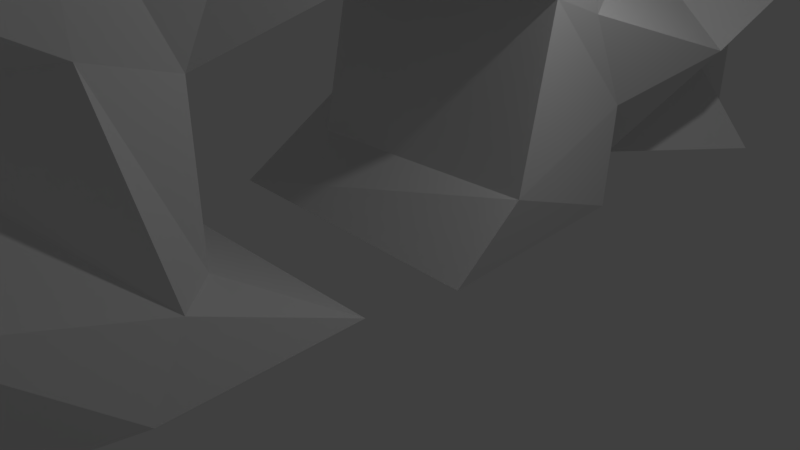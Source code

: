 # Source: Cave_Elevator_Wall.blend  (saved by Blender 2.78.0; exported with 4.5.12 LTS)
import bpy
from mathutils import Matrix  # noqa: F401  (used for matrix-valued properties, if any)

bpy.ops.wm.read_factory_settings(use_empty=True)
scene = bpy.context.scene
scene.name = 'Scene'

# ---- collections
col_collection_1 = bpy.data.collections.new('Collection 1'); scene.collection.children.link(col_collection_1)

# ---- world
world_world = bpy.data.worlds.new('World'); scene.world = world_world
world_world.color = (0.05088, 0.05088, 0.05088)
world_world.use_sun_shadow = False
world_world.sun_shadow_jitter_overblur = 0.0
world_world.cycles.sampling_method = 'MANUAL'

# ---- cameras
cam_camera = bpy.data.cameras.new('Camera')
cam_camera.clip_end = 100.0
cam_camera.lens = 35.0
cam_camera.sensor_width = 32.0
cam_camera.sensor_height = 18.0
cam_camera.ortho_scale = 7.314
cam_camera.dof.focus_distance = 0.0
cam_camera.dof.aperture_fstop = 128.0

# ---- lights
light_lamp = bpy.data.lights.new('Lamp', 'POINT')
light_lamp.transmission_factor = 0.0
light_lamp.cutoff_distance = 30.0
light_lamp.energy = 100.0
light_lamp.shadow_buffer_clip_start = 1.001
light_lamp.shadow_soft_size = 0.1
light_lamp.shadow_maximum_resolution = 0.006
light_lamp.use_absolute_resolution = True

# ---- meshes
me_cube_001 = bpy.data.meshes.new('Cube.001')
me_cube_001.from_pydata([(-1.0, 8.287, 0.2369), (-1.0, -8.287, 0.2369), (1.0, 8.287, 0.2369), (1.0, -8.287, 0.2369), (-1.751, 7.114, 0.2369), (-1.579, 4.972, 0.2369), (-1.693, 2.731, 0.2369), (-1.81, 0.4278, 0.2363), (-2.053, -0.8005, 0.2363), (-1.778, -2.899, 0.2369), (-1.451, -4.972, 0.2369), (-2.132, -6.091, 0.2369), (2.598, -6.63, 0.2369), (1.697, -4.972, 0.2369), (2.06, -3.216, 0.2369), (1.987, -0.7547, 0.2363), (2.259, 0.3447, 0.2363), (2.069, 3.315, 0.2369), (1.0, 4.972, 0.2369), (2.356, 6.63, 0.2369), (-1.0, 8.093, 6.203), (-1.0, 8.287, 4.966), (-1.0, 8.287, 3.39), (-1.0, 8.287, 1.813), (-1.0, -8.287, 1.813), (-1.0, -8.287, 3.39), (-1.0, -8.287, 4.966), (-1.0, -8.045, 5.694), (1.0, -8.287, 1.813), (1.0, -8.287, 3.39), (1.0, -8.287, 4.966), (1.0, -7.851, 6.009), (1.0, 8.287, 1.813), (1.0, 8.287, 3.39), (1.0, 8.287, 4.966), (1.0, 8.118, 5.961), (2.283, -5.95, 1.813), (2.281, -6.601, 3.442), (1.0, -6.662, 5.157), (2.303, -7.198, 7.233), (1.0, -6.63, 8.119), (1.903, -4.972, 1.813), (1.0, -4.972, 3.39), (2.734, -5.274, 4.589), (2.188, -4.972, 6.543), (2.103, -5.606, 8.629), (1.564, -4.511, 9.016), (1.804, -2.669, 1.009), (1.92, -3.324, 3.432), (2.359, -3.55, 5.126), (2.772, -3.341, 6.359), (1.0, -3.315, 8.119), (2.673, -3.227, 9.295), (1.294, -2.103, 1.014), (1.433, -2.196, 3.011), (2.005, -1.925, 4.431), (1.525, -1.626, 5.749), (2.26, -1.412, 8.199), (1.753, -1.657, 9.696), (2.261, 0.07369, 3.98), (2.095, 0.006801, 4.885), (2.554, 0.07753, 6.84), (1.0, 0.0, 8.119), (2.887, 0.4522, 9.73), (2.454, 1.061, 1.164), (2.286, 1.697, 3.199), (2.202, 1.916, 4.703), (2.192, 2.098, 5.756), (2.681, 1.557, 7.727), (2.248, 1.657, 9.696), (2.102, 3.342, 1.615), (2.24, 2.516, 2.898), (1.612, 3.061, 4.49), (2.81, 3.378, 6.663), (1.804, 3.315, 8.119), (2.585, 3.1, 9.577), (2.448, 5.12, 2.042), (1.0, 4.972, 3.39), (2.164, 4.793, 4.559), (2.32, 4.972, 6.543), (2.897, 5.478, 8.629), (2.201, 4.657, 9.113), (1.0, 6.63, 1.813), (2.637, 6.917, 2.941), (1.0, 6.63, 4.966), (2.455, 7.064, 7.124), (2.023, 6.557, 7.61), (-1.426, 6.63, 1.813), (-1.822, 6.461, 3.151), (-1.0, 6.63, 4.966), (-1.904, 7.429, 7.012), (-1.0, 6.509, 7.61), (-1.435, 4.972, 1.813), (-1.94, 4.972, 3.39), (-2.254, 5.415, 5.703), (-1.0, 4.972, 6.543), (-2.645, 5.488, 8.794), (-1.9, 4.172, 9.065), (-1.823, 2.871, 1.718), (-1.864, 2.533, 3.277), (-1.562, 2.934, 5.093), (-2.177, 3.542, 6.41), (-1.421, 3.315, 8.119), (-2.304, 2.88, 9.623), (-1.215, 1.373, 0.8933), (-1.457, 2.053, 3.187), (-1.809, 2.012, 4.576), (-1.748, 1.657, 6.543), (-1.589, 1.278, 8.729), (-1.565, 1.657, 9.696), (-1.815, 0.1991, 4.052), (-1.377, 0.09523, 4.776), (-2.36, 0.4004, 7.091), (-1.641, 0.0, 8.119), (-1.989, 0.3061, 9.852), (-1.952, -1.947, 1.353), (-1.476, -2.206, 3.218), (-1.718, -1.498, 4.569), (-1.0, -1.657, 6.543), (-1.758, -1.885, 7.51), (-2.204, -1.657, 9.696), (-1.038, -3.125, 1.718), (-1.774, -3.073, 3.693), (-1.531, -2.862, 4.877), (-1.829, -3.589, 6.28), (-2.202, -3.315, 8.119), (-1.998, -3.054, 9.378), (-1.897, -4.972, 1.813), (-1.0, -4.972, 3.39), (-1.881, -5.428, 5.385), (-2.182, -4.972, 6.543), (-1.606, -5.661, 8.65), (-2.167, -4.317, 9.041), (-1.771, -6.63, 1.813), (-1.818, -6.361, 2.969), (-2.36, -6.63, 4.966), (-1.61, -7.405, 6.94), (-1.339, -6.751, 8.119)], [], [(133, 11, 1, 24), (24, 1, 3, 28), (82, 19, 2, 32), (32, 2, 0, 23), (19, 4, 0, 2), (3, 1, 11, 12), (12, 11, 10, 13), (13, 10, 9, 14), (14, 9, 8, 15), (116, 54, 53, 115), (16, 7, 6, 17), (17, 6, 5, 18), (18, 5, 4, 19), (28, 3, 12, 36), (36, 12, 13, 41), (41, 13, 14, 47), (47, 14, 15, 53), (64, 16, 17, 70), (70, 17, 18, 76), (76, 18, 19, 82), (23, 0, 4, 87), (87, 4, 5, 92), (92, 5, 6, 98), (98, 6, 7, 104), (115, 8, 9, 121), (121, 9, 10, 127), (127, 10, 11, 133), (131, 130, 136, 137), (130, 129, 135, 136), (129, 128, 134, 135), (128, 127, 133, 134), (126, 125, 131, 132), (125, 124, 130, 131), (124, 123, 129, 130), (123, 122, 128, 129), (122, 121, 127, 128), (120, 119, 125, 126), (119, 118, 124, 125), (118, 117, 123, 124), (117, 116, 122, 123), (116, 115, 121, 122), (114, 113, 119, 120), (113, 112, 118, 119), (112, 111, 117, 118), (111, 110, 116, 117), (109, 108, 113, 114), (108, 107, 112, 113), (107, 106, 111, 112), (106, 105, 110, 111), (103, 102, 108, 109), (102, 101, 107, 108), (101, 100, 106, 107), (100, 99, 105, 106), (99, 98, 104, 105), (97, 96, 102, 103), (96, 95, 101, 102), (95, 94, 100, 101), (94, 93, 99, 100), (93, 92, 98, 99), (91, 90, 95, 96), (90, 89, 94, 95), (89, 88, 93, 94), (88, 87, 92, 93), (20, 21, 89, 90), (21, 22, 88, 89), (22, 23, 87, 88), (80, 79, 85, 86), (79, 78, 84, 85), (78, 77, 83, 84), (77, 76, 82, 83), (75, 74, 80, 81), (74, 73, 79, 80), (73, 72, 78, 79), (72, 71, 77, 78), (71, 70, 76, 77), (69, 68, 74, 75), (68, 67, 73, 74), (67, 66, 72, 73), (66, 65, 71, 72), (65, 64, 70, 71), (63, 62, 68, 69), (62, 61, 67, 68), (61, 60, 66, 67), (60, 59, 65, 66), (58, 57, 62, 63), (57, 56, 61, 62), (56, 55, 60, 61), (55, 54, 59, 60), (8, 115, 53, 15), (52, 51, 57, 58), (51, 50, 56, 57), (50, 49, 55, 56), (49, 48, 54, 55), (48, 47, 53, 54), (46, 45, 51, 52), (45, 44, 50, 51), (44, 43, 49, 50), (43, 42, 48, 49), (42, 41, 47, 48), (40, 39, 44, 45), (39, 38, 43, 44), (38, 37, 42, 43), (37, 36, 41, 42), (31, 30, 38, 39), (30, 29, 37, 38), (29, 28, 36, 37), (35, 34, 21, 20), (34, 33, 22, 21), (33, 32, 23, 22), (85, 84, 34, 35), (84, 83, 33, 34), (83, 82, 32, 33), (27, 26, 30, 31), (26, 25, 29, 30), (25, 24, 28, 29), (31, 39, 136, 27), (136, 135, 26, 27), (135, 134, 25, 26), (134, 133, 24, 25), (54, 116, 110, 59), (105, 65, 59, 110), (65, 105, 104, 64), (7, 16, 64, 104), (40, 137, 136, 39), (131, 137, 40, 45), (46, 132, 131, 45), (126, 132, 46, 52), (120, 126, 52, 58), (114, 120, 58, 63), (109, 114, 63, 69), (103, 109, 69, 75), (97, 103, 75, 81), (81, 80, 96, 97), (91, 96, 80, 86), (86, 85, 90, 91), (20, 90, 85, 35)])
me_cube_001.use_remesh_preserve_volume = False
me_cube_001.use_remesh_preserve_attributes = False
me_cube_001.use_mirror_vertex_groups = False
me_cube_001.update()

# ---- objects
ob_cube = bpy.data.objects.new('Cube', me_cube_001)
ob_lamp = bpy.data.objects.new('Lamp', light_lamp)
ob_camera = bpy.data.objects.new('Camera', cam_camera)

# ---- transforms, parenting, visibility, modifiers, constraints
ob_cube.location = (-0.3289, -0.7567, 0.2152)
ob_cube.lineart.crease_threshold = 0.0
ob_lamp.location = (4.076, 1.005, 5.904)
ob_lamp.rotation_euler = (0.6503, 0.05522, 1.866)
ob_lamp.lock_rotations_4d = False
ob_lamp.empty_display_type = 'ARROWS'
ob_lamp.color = (0.0, 0.0, 0.0, 0.0)
ob_lamp.lineart.crease_threshold = 0.0
ob_camera.location = (7.481, -6.508, 5.344)
ob_camera.rotation_euler = (1.109, 0.0, 0.8149)
ob_camera.lock_rotations_4d = False
ob_camera.empty_display_type = 'ARROWS'
ob_camera.color = (0.0, 0.0, 0.0, 0.0)
ob_camera.display_type = 'WIRE'
ob_camera.lineart.crease_threshold = 0.0

# ---- collection membership
col_collection_1.objects.link(ob_cube)
col_collection_1.objects.link(ob_lamp)
col_collection_1.objects.link(ob_camera)

# ---- scene / render settings (as saved in the file)
scene.camera = ob_camera
scene.frame_start = 1; scene.frame_end = 250; scene.frame_set(1)
scene.render.engine = 'BLENDER_EEVEE_NEXT'
scene.render.resolution_percentage = 50
scene.render.dither_intensity = 0.0
scene.cycles.use_denoising = False
scene.cycles.samples = 128
scene.cycles.sampling_pattern = 'TABULATED_SOBOL'
scene.cycles.light_sampling_threshold = 0.0
scene.cycles.use_adaptive_sampling = False
scene.cycles.use_light_tree = False
scene.cycles.blur_glossy = 0.0
scene.cycles.sample_clamp_indirect = 0.0
scene.view_settings.view_transform = 'Standard'
bpy.context.view_layer.update()
